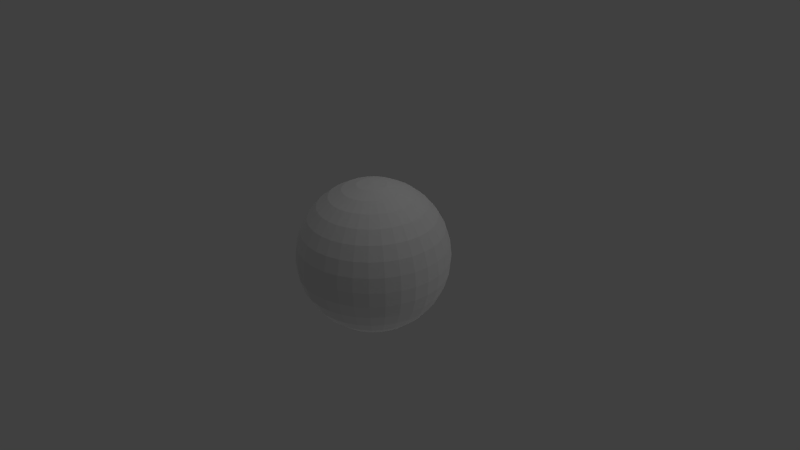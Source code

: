 # Source: earth.obj.blend  (saved by Blender 2.62.0; exported with 4.5.12 LTS)
import bpy
from mathutils import Matrix  # noqa: F401  (used for matrix-valued properties, if any)

bpy.ops.wm.read_factory_settings(use_empty=True)
scene = bpy.context.scene
scene.name = 'Scene'

# ---- collections
col_collection_1 = bpy.data.collections.new('Collection 1'); scene.collection.children.link(col_collection_1)

# ---- materials (node trees are filled in below, after node groups)
mat_earth = bpy.data.materials.new('earth')
mat_earth.alpha_threshold = 0.0
mat_earth.use_transparent_shadow = False
mat_earth.roughness = 0.5
mat_earth.line_color = (0.0, 0.0, 0.0, 1.0)

# ---- material node trees

# ---- world
world_world = bpy.data.worlds.new('World'); scene.world = world_world
world_world.color = (0.05088, 0.05088, 0.05088)
world_world.use_sun_shadow = False
world_world.sun_shadow_jitter_overblur = 0.0
world_world.cycles.sampling_method = 'MANUAL'
world_world.cycles.sample_map_resolution = 256

# ---- cameras
cam_camera = bpy.data.cameras.new('Camera')
cam_camera.clip_end = 100.0
cam_camera.lens = 35.0
cam_camera.sensor_width = 32.0
cam_camera.sensor_height = 18.0
cam_camera.ortho_scale = 7.314
cam_camera.dof.focus_distance = 0.0
cam_camera.dof.aperture_fstop = 128.0

# ---- lights
light_lamp_005 = bpy.data.lights.new('Lamp.005', 'POINT')
light_lamp_005.transmission_factor = 0.0
light_lamp_005.cutoff_distance = 30.0
light_lamp_005.energy = 100.0
light_lamp_005.shadow_buffer_clip_start = 1.001
light_lamp_005.shadow_soft_size = 1.0
light_lamp_005.shadow_maximum_resolution = 0.006
light_lamp_005.use_absolute_resolution = True
light_lamp_005.cycles.use_multiple_importance_sampling = False
light_lamp_004 = bpy.data.lights.new('Lamp.004', 'POINT')
light_lamp_004.transmission_factor = 0.0
light_lamp_004.cutoff_distance = 30.0
light_lamp_004.energy = 100.0
light_lamp_004.shadow_buffer_clip_start = 1.001
light_lamp_004.shadow_soft_size = 1.0
light_lamp_004.shadow_maximum_resolution = 0.006
light_lamp_004.use_absolute_resolution = True
light_lamp_004.cycles.use_multiple_importance_sampling = False
light_lamp_003 = bpy.data.lights.new('Lamp.003', 'POINT')
light_lamp_003.transmission_factor = 0.0
light_lamp_003.cutoff_distance = 30.0
light_lamp_003.energy = 100.0
light_lamp_003.shadow_buffer_clip_start = 1.001
light_lamp_003.shadow_soft_size = 1.0
light_lamp_003.shadow_maximum_resolution = 0.006
light_lamp_003.use_absolute_resolution = True
light_lamp_003.cycles.use_multiple_importance_sampling = False
light_lamp_002 = bpy.data.lights.new('Lamp.002', 'POINT')
light_lamp_002.transmission_factor = 0.0
light_lamp_002.cutoff_distance = 30.0
light_lamp_002.energy = 100.0
light_lamp_002.shadow_buffer_clip_start = 1.001
light_lamp_002.shadow_soft_size = 1.0
light_lamp_002.shadow_maximum_resolution = 0.006
light_lamp_002.use_absolute_resolution = True
light_lamp_002.cycles.use_multiple_importance_sampling = False
light_lamp_001 = bpy.data.lights.new('Lamp.001', 'POINT')
light_lamp_001.transmission_factor = 0.0
light_lamp_001.cutoff_distance = 30.0
light_lamp_001.energy = 100.0
light_lamp_001.shadow_buffer_clip_start = 1.001
light_lamp_001.shadow_soft_size = 1.0
light_lamp_001.shadow_maximum_resolution = 0.006
light_lamp_001.use_absolute_resolution = True
light_lamp_001.cycles.use_multiple_importance_sampling = False
light_lamp = bpy.data.lights.new('Lamp', 'POINT')
light_lamp.transmission_factor = 0.0
light_lamp.cutoff_distance = 30.0
light_lamp.energy = 100.0
light_lamp.shadow_buffer_clip_start = 1.001
light_lamp.shadow_soft_size = 1.0
light_lamp.shadow_maximum_resolution = 0.006
light_lamp.use_absolute_resolution = True
light_lamp.cycles.use_multiple_importance_sampling = False

# ---- meshes
me_sphere = bpy.data.meshes.new('Sphere')
me_sphere.from_pydata([(0.1913, 0.03806, -0.9808), (0.3753, 0.07466, -0.9239), (0.5449, 0.1084, -0.8315), (0.6935, 0.1379, -0.7071), (0.8155, 0.1622, -0.5556), (0.9061, 0.1802, -0.3827), (0.9619, 0.1913, -0.1951), (0.9808, 0.1951, 5.96e-08), (0.9619, 0.1913, 0.1951), (0.9061, 0.1802, 0.3827), (0.8155, 0.1622, 0.5556), (0.6935, 0.1379, 0.7071), (0.5449, 0.1084, 0.8315), (0.3753, 0.07466, 0.9239), (0.1913, 0.03806, 0.9808), (0.1802, 0.07466, 0.9808), (0.3536, 0.1464, 0.9239), (0.5133, 0.2126, 0.8315), (0.6533, 0.2706, 0.7071), (0.7682, 0.3182, 0.5556), (0.8536, 0.3536, 0.3827), (0.9061, 0.3753, 0.1951), (0.9239, 0.3827, 5.96e-08), (0.9061, 0.3753, -0.1951), (0.8536, 0.3536, -0.3827), (0.7682, 0.3182, -0.5556), (0.6533, 0.2706, -0.7071), (0.5133, 0.2126, -0.8315), (0.3536, 0.1464, -0.9239), (0.1802, 0.07466, -0.9808), (0.1622, 0.1084, -0.9808), (0.3182, 0.2126, -0.9239), (0.4619, 0.3087, -0.8315), (0.5879, 0.3928, -0.7071), (0.6913, 0.4619, -0.5556), (0.7682, 0.5133, -0.3827), (0.8155, 0.5449, -0.1951), (0.8315, 0.5556, 5.96e-08), (0.8155, 0.5449, 0.1951), (0.7682, 0.5133, 0.3827), (0.6913, 0.4619, 0.5556), (0.5879, 0.3928, 0.7071), (0.4619, 0.3087, 0.8315), (0.3182, 0.2126, 0.9239), (0.1622, 0.1084, 0.9808), (0.1379, 0.1379, 0.9808), (0.2706, 0.2706, 0.9239), (0.3928, 0.3928, 0.8315), (0.5, 0.5, 0.7071), (0.5879, 0.5879, 0.5556), (0.6533, 0.6533, 0.3827), (0.6935, 0.6935, 0.1951), (0.7071, 0.7071, 5.96e-08), (0.6935, 0.6935, -0.1951), (0.6533, 0.6533, -0.3827), (0.5879, 0.5879, -0.5556), (0.5, 0.5, -0.7071), (0.3928, 0.3928, -0.8315), (0.2706, 0.2706, -0.9239), (0.1379, 0.1379, -0.9808), (0.1084, 0.1622, -0.9808), (0.2126, 0.3182, -0.9239), (0.3087, 0.4619, -0.8315), (0.3928, 0.5879, -0.7071), (0.4619, 0.6913, -0.5556), (0.5133, 0.7682, -0.3827), (0.5449, 0.8155, -0.1951), (0.5556, 0.8315, 5.96e-08), (0.5449, 0.8155, 0.1951), (0.5133, 0.7682, 0.3827), (0.4619, 0.6913, 0.5556), (0.3928, 0.5879, 0.7071), (0.3087, 0.4619, 0.8315), (0.2126, 0.3182, 0.9239), (0.1084, 0.1622, 0.9808), (0.07466, 0.1802, 0.9808), (0.1464, 0.3536, 0.9239), (0.2126, 0.5133, 0.8315), (0.2706, 0.6533, 0.7071), (0.3182, 0.7682, 0.5556), (0.3536, 0.8536, 0.3827), (0.3753, 0.9061, 0.1951), (0.3827, 0.9239, 5.96e-08), (0.3753, 0.9061, -0.1951), (0.3536, 0.8536, -0.3827), (0.3182, 0.7682, -0.5556), (0.2706, 0.6533, -0.7071), (0.2126, 0.5133, -0.8315), (0.1464, 0.3536, -0.9239), (0.07466, 0.1802, -0.9808), (-1.247e-07, -3.01e-07, -1.0), (0.03806, 0.1913, -0.9808), (0.07466, 0.3753, -0.9239), (0.1084, 0.5449, -0.8315), (0.1379, 0.6935, -0.7071), (0.1622, 0.8155, -0.5556), (0.1802, 0.9061, -0.3827), (0.1913, 0.9619, -0.1951), (0.1951, 0.9808, 5.96e-08), (0.1913, 0.9619, 0.1951), (0.1802, 0.9061, 0.3827), (0.1622, 0.8155, 0.5556), (0.1379, 0.6935, 0.7071), (0.1084, 0.5449, 0.8315), (0.07466, 0.3753, 0.9239), (0.03806, 0.1913, 0.9808), (-2.134e-08, 0.1951, 0.9808), (-2.516e-08, 0.3827, 0.9239), (-3.811e-08, 0.5556, 0.8315), (-5.684e-08, 0.7071, 0.7071), (-5.286e-09, 0.8315, 0.5556), (-8.821e-08, 0.9239, 0.3827), (-9.261e-08, 0.9808, 0.1951), (-2.656e-08, 1.0, 5.96e-08), (-4.578e-08, 0.9808, -0.1951), (-8.522e-08, 0.9239, -0.3827), (-5.286e-09, 0.8315, -0.5556), (-5.684e-08, 0.7071, -0.7071), (-5.571e-08, 0.5556, -0.8315), (-2.532e-08, 0.3827, -0.9239), (-6.963e-09, 0.1951, -0.9808), (-0.03806, 0.1913, -0.9808), (-0.07466, 0.3753, -0.9239), (-0.1084, 0.5449, -0.8315), (-0.1379, 0.6935, -0.7071), (-0.1622, 0.8155, -0.5556), (-0.1802, 0.9061, -0.3827), (-0.1913, 0.9619, -0.1951), (-0.1951, 0.9808, 5.96e-08), (-0.1913, 0.9619, 0.1951), (-0.1802, 0.9061, 0.3827), (-0.1622, 0.8155, 0.5556), (-0.1379, 0.6935, 0.7071), (-0.1084, 0.5449, 0.8315), (-0.07466, 0.3753, 0.9239), (-0.03806, 0.1913, 0.9808), (-0.07466, 0.1802, 0.9808), (-0.1464, 0.3536, 0.9239), (-0.2126, 0.5133, 0.8315), (-0.2706, 0.6533, 0.7071), (-0.3182, 0.7682, 0.5556), (-0.3536, 0.8536, 0.3827), (-0.3753, 0.9061, 0.1951), (-0.3827, 0.9239, 5.96e-08), (-0.3753, 0.9061, -0.1951), (-0.3536, 0.8536, -0.3827), (-0.3182, 0.7682, -0.5556), (-0.2706, 0.6533, -0.7071), (-0.2126, 0.5133, -0.8315), (-0.1464, 0.3536, -0.9239), (-0.07466, 0.1802, -0.9808), (-0.1084, 0.1622, -0.9808), (-0.2126, 0.3182, -0.9239), (-0.3087, 0.4619, -0.8315), (-0.3928, 0.5879, -0.7071), (-0.4619, 0.6913, -0.5556), (-0.5133, 0.7682, -0.3827), (-0.5449, 0.8155, -0.1951), (-0.5556, 0.8315, 5.96e-08), (-0.5449, 0.8155, 0.1951), (-0.5133, 0.7682, 0.3827), (-0.4619, 0.6913, 0.5556), (-0.3928, 0.5879, 0.7071), (-0.3087, 0.4619, 0.8315), (-0.2126, 0.3182, 0.9239), (-0.1084, 0.1622, 0.9808), (-0.1379, 0.1379, 0.9808), (-0.2706, 0.2706, 0.9239), (-0.3928, 0.3928, 0.8315), (-0.5, 0.5, 0.7071), (-0.5879, 0.5879, 0.5556), (-0.6533, 0.6533, 0.3827), (-0.6935, 0.6935, 0.1951), (-0.7071, 0.7071, 5.96e-08), (-0.6935, 0.6935, -0.1951), (-0.6533, 0.6533, -0.3827), (-0.5879, 0.5879, -0.5556), (-0.5, 0.5, -0.7071), (-0.3928, 0.3928, -0.8315), (-0.2706, 0.2706, -0.9239), (-0.1379, 0.1379, -0.9808), (-0.1622, 0.1084, -0.9808), (-0.3182, 0.2126, -0.9239), (-0.4619, 0.3087, -0.8315), (-0.5879, 0.3928, -0.7071), (-0.6913, 0.4619, -0.5556), (-0.7682, 0.5133, -0.3827), (-0.8155, 0.5449, -0.1951), (-0.8315, 0.5556, 5.96e-08), (-0.8155, 0.5449, 0.1951), (-0.7682, 0.5133, 0.3827), (-0.6913, 0.4619, 0.5556), (-0.5879, 0.3928, 0.7071), (-0.4619, 0.3087, 0.8315), (-0.3182, 0.2126, 0.9239), (-0.1622, 0.1084, 0.9808), (-0.1802, 0.07466, 0.9808), (-0.3536, 0.1464, 0.9239), (-0.5133, 0.2126, 0.8315), (-0.6533, 0.2706, 0.7071), (-0.7682, 0.3182, 0.5556), (-0.8536, 0.3536, 0.3827), (-0.9061, 0.3753, 0.1951), (-0.9239, 0.3827, 5.96e-08), (-0.9061, 0.3753, -0.1951), (-0.8536, 0.3536, -0.3827), (-0.7682, 0.3182, -0.5556), (-0.6533, 0.2706, -0.7071), (-0.5133, 0.2126, -0.8315), (-0.3536, 0.1464, -0.9239), (-0.1802, 0.07466, -0.9808), (-0.1913, 0.03806, -0.9808), (-0.3753, 0.07466, -0.9239), (-0.5449, 0.1084, -0.8315), (-0.6935, 0.1379, -0.7071), (-0.8155, 0.1622, -0.5556), (-0.9061, 0.1802, -0.3827), (-0.9619, 0.1913, -0.1951), (-0.9808, 0.1951, 5.96e-08), (-0.9619, 0.1913, 0.1951), (-0.9061, 0.1802, 0.3827), (-0.8155, 0.1622, 0.5556), (-0.6935, 0.1379, 0.7071), (-0.5449, 0.1084, 0.8315), (-0.3753, 0.07466, 0.9239), (-0.1913, 0.03806, 0.9808), (-0.1951, -2.283e-08, 0.9808), (-0.3827, -4.426e-08, 0.9239), (-0.5556, -8.361e-08, 0.8315), (-0.7071, -5.118e-08, 0.7071), (-0.8315, -8.732e-08, 0.5556), (-0.9239, -1.44e-07, 0.3827), (-0.9808, -1.6e-07, 0.1951), (-1.0, -9.398e-08, 5.96e-08), (-0.9808, -4.311e-08, -0.1951), (-0.9239, -1.118e-07, -0.3827), (-0.8315, -8.732e-08, -0.5556), (-0.7071, -5.118e-08, -0.7071), (-0.5556, -4.275e-08, -0.8315), (-0.3827, -1.519e-08, -0.9239), (-0.1951, -1.942e-08, -0.9808), (-0.1913, -0.03806, -0.9808), (-0.3753, -0.07466, -0.9239), (-0.5449, -0.1084, -0.8315), (-0.6935, -0.1379, -0.7071), (-0.8155, -0.1622, -0.5556), (-0.9061, -0.1802, -0.3827), (-0.9619, -0.1913, -0.1951), (-0.9808, -0.1951, 5.96e-08), (-0.9619, -0.1913, 0.1951), (-0.9061, -0.1802, 0.3827), (-0.8155, -0.1622, 0.5556), (-0.6935, -0.1379, 0.7071), (-0.5449, -0.1084, 0.8315), (-0.3753, -0.07466, 0.9239), (-0.1913, -0.03806, 0.9808), (-0.1802, -0.07466, 0.9808), (-0.3536, -0.1464, 0.9239), (-0.5133, -0.2126, 0.8315), (-0.6533, -0.2706, 0.7071), (-0.7682, -0.3182, 0.5556), (-0.8536, -0.3536, 0.3827), (-0.9061, -0.3753, 0.1951), (-0.9239, -0.3827, 5.96e-08), (-0.9061, -0.3753, -0.1951), (-0.8536, -0.3536, -0.3827), (-0.7682, -0.3182, -0.5556), (-0.6533, -0.2706, -0.7071), (-0.5133, -0.2126, -0.8315), (-0.3536, -0.1464, -0.9239), (-0.1802, -0.07466, -0.9808), (-0.1622, -0.1084, -0.9808), (-0.3182, -0.2126, -0.9239), (-0.4619, -0.3087, -0.8315), (-0.5879, -0.3928, -0.7071), (-0.6913, -0.4619, -0.5556), (-0.7682, -0.5133, -0.3827), (-0.8155, -0.5449, -0.1951), (-0.8315, -0.5556, 5.96e-08), (-0.8155, -0.5449, 0.1951), (-0.7682, -0.5133, 0.3827), (-0.6913, -0.4619, 0.5556), (-0.5879, -0.3928, 0.7071), (-0.4619, -0.3087, 0.8315), (-0.3182, -0.2126, 0.9239), (-0.1622, -0.1084, 0.9808), (-0.1379, -0.1379, 0.9808), (-0.2706, -0.2706, 0.9239), (-0.3928, -0.3928, 0.8315), (-0.5, -0.5, 0.7071), (-0.5879, -0.5879, 0.5556), (-0.6533, -0.6533, 0.3827), (-0.6935, -0.6935, 0.1951), (-0.7071, -0.7071, 5.96e-08), (-0.6935, -0.6935, -0.1951), (-0.6533, -0.6533, -0.3827), (-0.5879, -0.5879, -0.5556), (-0.5, -0.5, -0.7071), (-0.3928, -0.3928, -0.8315), (-0.2706, -0.2706, -0.9239), (-0.1379, -0.1379, -0.9808), (-0.1084, -0.1622, -0.9808), (-0.2126, -0.3182, -0.9239), (-0.3087, -0.4619, -0.8315), (-0.3928, -0.5879, -0.7071), (-0.4619, -0.6913, -0.5556), (-0.5133, -0.7682, -0.3827), (-0.5449, -0.8155, -0.1951), (-0.5556, -0.8315, 5.96e-08), (-0.5449, -0.8155, 0.1951), (-0.5133, -0.7682, 0.3827), (-0.4619, -0.6913, 0.5556), (-0.3928, -0.5879, 0.7071), (-0.3087, -0.4619, 0.8315), (-0.2126, -0.3182, 0.9239), (-0.1084, -0.1622, 0.9808), (-0.07466, -0.1802, 0.9808), (-0.1464, -0.3536, 0.9239), (-0.2126, -0.5133, 0.8315), (-0.2706, -0.6533, 0.7071), (-0.3182, -0.7682, 0.5556), (-0.3536, -0.8536, 0.3827), (-0.3753, -0.9061, 0.1951), (-0.3827, -0.9239, 5.96e-08), (-0.3753, -0.9061, -0.1951), (-0.3536, -0.8536, -0.3827), (-0.3182, -0.7682, -0.5556), (-0.2706, -0.6533, -0.7071), (-0.2126, -0.5133, -0.8315), (-0.1464, -0.3536, -0.9239), (-0.07466, -0.1802, -0.9808), (-0.03806, -0.1913, -0.9808), (-0.07466, -0.3753, -0.9239), (-0.1084, -0.5449, -0.8315), (-0.1379, -0.6935, -0.7071), (-0.1622, -0.8155, -0.5556), (-0.1802, -0.9061, -0.3827), (-0.1913, -0.9619, -0.1951), (-0.1951, -0.9808, 5.96e-08), (-0.1913, -0.9619, 0.1951), (-0.1802, -0.9061, 0.3827), (-0.1622, -0.8155, 0.5556), (-0.1379, -0.6935, 0.7071), (-0.1084, -0.5449, 0.8315), (-0.07466, -0.3753, 0.9239), (-0.03806, -0.1913, 0.9808), (3.603e-08, -0.1951, 0.9808), (5.455e-08, -0.3827, 0.9239), (8.958e-08, -0.5556, 0.8315), (7.476e-08, -0.7071, 0.7071), (1.139e-07, -0.8315, 0.5556), (2.054e-07, -0.9239, 0.3827), (2.421e-07, -0.9808, 0.1951), (1.498e-07, -1.0, 5.96e-08), (1.019e-07, -0.9808, -0.1951), (2.054e-07, -0.9239, -0.3827), (1.139e-07, -0.8315, -0.5556), (7.476e-08, -0.7071, -0.7071), (8.526e-08, -0.5556, -0.8315), (4.159e-08, -0.3827, -0.9239), (2.091e-08, -0.1951, -0.9808), (0.03806, -0.1913, -0.9808), (0.07466, -0.3753, -0.9239), (0.1084, -0.5449, -0.8315), (0.1379, -0.6935, -0.7071), (0.1622, -0.8155, -0.5556), (0.1802, -0.9061, -0.3827), (0.1913, -0.9619, -0.1951), (0.1951, -0.9808, 5.96e-08), (0.1913, -0.9619, 0.1951), (0.1802, -0.9061, 0.3827), (0.1622, -0.8155, 0.5556), (0.1379, -0.6935, 0.7071), (0.1084, -0.5449, 0.8315), (0.07466, -0.3753, 0.9239), (0.03806, -0.1913, 0.9808), (0.07466, -0.1802, 0.9808), (0.1464, -0.3536, 0.9239), (0.2126, -0.5133, 0.8315), (0.2706, -0.6533, 0.7071), (0.3182, -0.7682, 0.5556), (0.3536, -0.8536, 0.3827), (0.3753, -0.9061, 0.1951), (0.3827, -0.9239, 5.96e-08), (0.3753, -0.9061, -0.1951), (0.3536, -0.8536, -0.3827), (0.3182, -0.7682, -0.5556), (0.2706, -0.6533, -0.7071), (0.2126, -0.5133, -0.8315), (0.1464, -0.3536, -0.9239), (0.07466, -0.1802, -0.9808), (0.1084, -0.1622, -0.9808), (0.2126, -0.3182, -0.9239), (0.3087, -0.4619, -0.8315), (0.3928, -0.5879, -0.7071), (0.4619, -0.6913, -0.5556), (0.5133, -0.7682, -0.3827), (0.5449, -0.8155, -0.1951), (0.5556, -0.8315, 5.96e-08), (0.5449, -0.8155, 0.1951), (0.5133, -0.7682, 0.3827), (0.4619, -0.6913, 0.5556), (0.3928, -0.5879, 0.7071), (0.3087, -0.4619, 0.8315), (0.2126, -0.3182, 0.9239), (0.1084, -0.1622, 0.9808), (0.1379, -0.1379, 0.9808), (0.2706, -0.2706, 0.9239), (0.3928, -0.3928, 0.8315), (0.5, -0.5, 0.7071), (0.5879, -0.5879, 0.5556), (0.6533, -0.6533, 0.3827), (0.6935, -0.6935, 0.1951), (0.7071, -0.7071, 5.96e-08), (0.6935, -0.6935, -0.1951), (0.6533, -0.6533, -0.3827), (0.5879, -0.5879, -0.5556), (0.5, -0.5, -0.7071), (0.3928, -0.3928, -0.8315), (0.2706, -0.2706, -0.9239), (0.1379, -0.1379, -0.9808), (0.1622, -0.1084, -0.9808), (0.3182, -0.2126, -0.9239), (0.4619, -0.3087, -0.8315), (0.5879, -0.3928, -0.7071), (0.6913, -0.4619, -0.5556), (0.7682, -0.5133, -0.3827), (0.8155, -0.5449, -0.1951), (0.8315, -0.5556, 5.96e-08), (0.8155, -0.5449, 0.1951), (0.7682, -0.5133, 0.3827), (0.6913, -0.4619, 0.5556), (0.5879, -0.3928, 0.7071), (0.4619, -0.3087, 0.8315), (0.3182, -0.2126, 0.9239), (0.1622, -0.1084, 0.9808), (0.1802, -0.07466, 0.9808), (0.3536, -0.1464, 0.9239), (0.5133, -0.2126, 0.8315), (0.6533, -0.2706, 0.7071), (0.7682, -0.3182, 0.5556), (0.8536, -0.3536, 0.3827), (0.9061, -0.3753, 0.1951), (0.9239, -0.3827, 5.96e-08), (0.9061, -0.3753, -0.1951), (0.8536, -0.3536, -0.3827), (0.7682, -0.3182, -0.5556), (0.6533, -0.2706, -0.7071), (0.5133, -0.2126, -0.8315), (0.3536, -0.1464, -0.9239), (0.1802, -0.07466, -0.9808), (0.1913, -0.03806, -0.9808), (0.3753, -0.07466, -0.9239), (0.5449, -0.1084, -0.8315), (0.6935, -0.1379, -0.7071), (0.8155, -0.1622, -0.5556), (0.9061, -0.1802, -0.3827), (0.9619, -0.1913, -0.1951), (0.9808, -0.1951, 5.96e-08), (0.9619, -0.1913, 0.1951), (0.9061, -0.1802, 0.3827), (0.8155, -0.1622, 0.5556), (0.6935, -0.1379, 0.7071), (0.5449, -0.1084, 0.8315), (0.3753, -0.07466, 0.9239), (0.1913, -0.03806, 0.9808), (0.0, 0.0, 1.0), (0.1951, 4.849e-08, 0.9808), (0.3827, 4.442e-08, 0.9239), (0.5556, 1.175e-07, 0.8315), (0.7071, 1.1e-07, 0.7071), (0.8315, 1.667e-07, 0.5556), (0.9239, 2.496e-07, 0.3827), (0.9808, 3.533e-07, 0.1951), (1.0, 2.318e-07, 5.96e-08), (0.9808, 1.723e-07, -0.1951), (0.9239, 2.496e-07, -0.3827), (0.8315, 1.667e-07, -0.5556), (0.7071, 1.1e-07, -0.7071), (0.5556, 1.132e-07, -0.8315), (0.3827, 6.948e-08, -0.9239), (0.1951, 4.067e-08, -0.9808)], [], [(90, 0, 481), (0, 1, 480, 481), (479, 480, 1, 2), (478, 479, 2, 3), (477, 478, 3, 4), (476, 477, 4, 5), (475, 476, 5, 6), (474, 475, 6, 7), (473, 474, 7, 8), (472, 473, 8, 9), (471, 472, 9, 10), (470, 471, 10, 11), (469, 470, 11, 12), (468, 469, 12, 13), (467, 468, 13, 14), (466, 467, 14), (466, 14, 15), (14, 13, 16, 15), (13, 12, 17, 16), (12, 11, 18, 17), (11, 10, 19, 18), (10, 9, 20, 19), (9, 8, 21, 20), (8, 7, 22, 21), (7, 6, 23, 22), (6, 5, 24, 23), (5, 4, 25, 24), (4, 3, 26, 25), (3, 2, 27, 26), (2, 1, 28, 27), (1, 0, 29, 28), (0, 90, 29), (29, 90, 30), (28, 29, 30, 31), (27, 28, 31, 32), (26, 27, 32, 33), (25, 26, 33, 34), (24, 25, 34, 35), (23, 24, 35, 36), (22, 23, 36, 37), (21, 22, 37, 38), (20, 21, 38, 39), (19, 20, 39, 40), (18, 19, 40, 41), (17, 18, 41, 42), (16, 17, 42, 43), (15, 16, 43, 44), (466, 15, 44), (466, 44, 45), (44, 43, 46, 45), (43, 42, 47, 46), (42, 41, 48, 47), (41, 40, 49, 48), (40, 39, 50, 49), (39, 38, 51, 50), (38, 37, 52, 51), (37, 36, 53, 52), (36, 35, 54, 53), (35, 34, 55, 54), (34, 33, 56, 55), (33, 32, 57, 56), (32, 31, 58, 57), (31, 30, 59, 58), (30, 90, 59), (59, 90, 60), (58, 59, 60, 61), (57, 58, 61, 62), (56, 57, 62, 63), (55, 56, 63, 64), (54, 55, 64, 65), (53, 54, 65, 66), (52, 53, 66, 67), (51, 52, 67, 68), (50, 51, 68, 69), (49, 50, 69, 70), (48, 49, 70, 71), (47, 48, 71, 72), (46, 47, 72, 73), (45, 46, 73, 74), (466, 45, 74), (466, 74, 75), (74, 73, 76, 75), (73, 72, 77, 76), (72, 71, 78, 77), (71, 70, 79, 78), (70, 69, 80, 79), (69, 68, 81, 80), (68, 67, 82, 81), (67, 66, 83, 82), (66, 65, 84, 83), (65, 64, 85, 84), (64, 63, 86, 85), (63, 62, 87, 86), (62, 61, 88, 87), (61, 60, 89, 88), (60, 90, 89), (89, 90, 91), (88, 89, 91, 92), (87, 88, 92, 93), (86, 87, 93, 94), (85, 86, 94, 95), (84, 85, 95, 96), (83, 84, 96, 97), (82, 83, 97, 98), (81, 82, 98, 99), (80, 81, 99, 100), (79, 80, 100, 101), (78, 79, 101, 102), (77, 78, 102, 103), (76, 77, 103, 104), (75, 76, 104, 105), (466, 75, 105), (466, 105, 106), (105, 104, 107, 106), (104, 103, 108, 107), (103, 102, 109, 108), (102, 101, 110, 109), (101, 100, 111, 110), (100, 99, 112, 111), (99, 98, 113, 112), (98, 97, 114, 113), (97, 96, 115, 114), (96, 95, 116, 115), (95, 94, 117, 116), (94, 93, 118, 117), (93, 92, 119, 118), (92, 91, 120, 119), (91, 90, 120), (120, 90, 121), (119, 120, 121, 122), (118, 119, 122, 123), (117, 118, 123, 124), (116, 117, 124, 125), (115, 116, 125, 126), (114, 115, 126, 127), (113, 114, 127, 128), (112, 113, 128, 129), (111, 112, 129, 130), (110, 111, 130, 131), (109, 110, 131, 132), (108, 109, 132, 133), (107, 108, 133, 134), (106, 107, 134, 135), (466, 106, 135), (466, 135, 136), (135, 134, 137, 136), (134, 133, 138, 137), (133, 132, 139, 138), (132, 131, 140, 139), (131, 130, 141, 140), (130, 129, 142, 141), (129, 128, 143, 142), (128, 127, 144, 143), (127, 126, 145, 144), (126, 125, 146, 145), (125, 124, 147, 146), (124, 123, 148, 147), (123, 122, 149, 148), (122, 121, 150, 149), (121, 90, 150), (150, 90, 151), (149, 150, 151, 152), (148, 149, 152, 153), (147, 148, 153, 154), (146, 147, 154, 155), (145, 146, 155, 156), (144, 145, 156, 157), (143, 144, 157, 158), (142, 143, 158, 159), (141, 142, 159, 160), (140, 141, 160, 161), (139, 140, 161, 162), (138, 139, 162, 163), (137, 138, 163, 164), (136, 137, 164, 165), (466, 136, 165), (466, 165, 166), (165, 164, 167, 166), (164, 163, 168, 167), (163, 162, 169, 168), (162, 161, 170, 169), (161, 160, 171, 170), (160, 159, 172, 171), (159, 158, 173, 172), (158, 157, 174, 173), (157, 156, 175, 174), (156, 155, 176, 175), (155, 154, 177, 176), (154, 153, 178, 177), (153, 152, 179, 178), (152, 151, 180, 179), (151, 90, 180), (180, 90, 181), (179, 180, 181, 182), (178, 179, 182, 183), (177, 178, 183, 184), (176, 177, 184, 185), (175, 176, 185, 186), (174, 175, 186, 187), (173, 174, 187, 188), (172, 173, 188, 189), (171, 172, 189, 190), (170, 171, 190, 191), (169, 170, 191, 192), (168, 169, 192, 193), (167, 168, 193, 194), (166, 167, 194, 195), (466, 166, 195), (466, 195, 196), (195, 194, 197, 196), (194, 193, 198, 197), (193, 192, 199, 198), (192, 191, 200, 199), (191, 190, 201, 200), (190, 189, 202, 201), (189, 188, 203, 202), (188, 187, 204, 203), (187, 186, 205, 204), (186, 185, 206, 205), (185, 184, 207, 206), (184, 183, 208, 207), (183, 182, 209, 208), (182, 181, 210, 209), (181, 90, 210), (210, 90, 211), (209, 210, 211, 212), (208, 209, 212, 213), (207, 208, 213, 214), (206, 207, 214, 215), (205, 206, 215, 216), (204, 205, 216, 217), (203, 204, 217, 218), (202, 203, 218, 219), (201, 202, 219, 220), (200, 201, 220, 221), (199, 200, 221, 222), (198, 199, 222, 223), (197, 198, 223, 224), (196, 197, 224, 225), (466, 196, 225), (466, 225, 226), (225, 224, 227, 226), (224, 223, 228, 227), (223, 222, 229, 228), (222, 221, 230, 229), (221, 220, 231, 230), (220, 219, 232, 231), (219, 218, 233, 232), (218, 217, 234, 233), (217, 216, 235, 234), (216, 215, 236, 235), (215, 214, 237, 236), (214, 213, 238, 237), (213, 212, 239, 238), (212, 211, 240, 239), (211, 90, 240), (240, 90, 241), (239, 240, 241, 242), (238, 239, 242, 243), (237, 238, 243, 244), (236, 237, 244, 245), (235, 236, 245, 246), (234, 235, 246, 247), (233, 234, 247, 248), (232, 233, 248, 249), (231, 232, 249, 250), (230, 231, 250, 251), (229, 230, 251, 252), (228, 229, 252, 253), (227, 228, 253, 254), (226, 227, 254, 255), (466, 226, 255), (466, 255, 256), (255, 254, 257, 256), (254, 253, 258, 257), (253, 252, 259, 258), (252, 251, 260, 259), (251, 250, 261, 260), (250, 249, 262, 261), (249, 248, 263, 262), (248, 247, 264, 263), (247, 246, 265, 264), (246, 245, 266, 265), (245, 244, 267, 266), (244, 243, 268, 267), (243, 242, 269, 268), (242, 241, 270, 269), (241, 90, 270), (270, 90, 271), (269, 270, 271, 272), (268, 269, 272, 273), (267, 268, 273, 274), (266, 267, 274, 275), (265, 266, 275, 276), (264, 265, 276, 277), (263, 264, 277, 278), (262, 263, 278, 279), (261, 262, 279, 280), (260, 261, 280, 281), (259, 260, 281, 282), (258, 259, 282, 283), (257, 258, 283, 284), (256, 257, 284, 285), (466, 256, 285), (466, 285, 286), (285, 284, 287, 286), (284, 283, 288, 287), (283, 282, 289, 288), (282, 281, 290, 289), (281, 280, 291, 290), (280, 279, 292, 291), (279, 278, 293, 292), (278, 277, 294, 293), (277, 276, 295, 294), (276, 275, 296, 295), (275, 274, 297, 296), (274, 273, 298, 297), (273, 272, 299, 298), (272, 271, 300, 299), (271, 90, 300), (300, 90, 301), (299, 300, 301, 302), (298, 299, 302, 303), (297, 298, 303, 304), (296, 297, 304, 305), (295, 296, 305, 306), (294, 295, 306, 307), (293, 294, 307, 308), (292, 293, 308, 309), (291, 292, 309, 310), (290, 291, 310, 311), (289, 290, 311, 312), (288, 289, 312, 313), (287, 288, 313, 314), (286, 287, 314, 315), (466, 286, 315), (466, 315, 316), (315, 314, 317, 316), (314, 313, 318, 317), (313, 312, 319, 318), (312, 311, 320, 319), (311, 310, 321, 320), (310, 309, 322, 321), (309, 308, 323, 322), (308, 307, 324, 323), (307, 306, 325, 324), (306, 305, 326, 325), (305, 304, 327, 326), (304, 303, 328, 327), (303, 302, 329, 328), (302, 301, 330, 329), (301, 90, 330), (330, 90, 331), (329, 330, 331, 332), (328, 329, 332, 333), (327, 328, 333, 334), (326, 327, 334, 335), (325, 326, 335, 336), (324, 325, 336, 337), (323, 324, 337, 338), (322, 323, 338, 339), (321, 322, 339, 340), (320, 321, 340, 341), (319, 320, 341, 342), (318, 319, 342, 343), (317, 318, 343, 344), (316, 317, 344, 345), (466, 316, 345), (466, 345, 346), (345, 344, 347, 346), (344, 343, 348, 347), (343, 342, 349, 348), (342, 341, 350, 349), (341, 340, 351, 350), (340, 339, 352, 351), (339, 338, 353, 352), (338, 337, 354, 353), (337, 336, 355, 354), (336, 335, 356, 355), (335, 334, 357, 356), (334, 333, 358, 357), (333, 332, 359, 358), (332, 331, 360, 359), (331, 90, 360), (360, 90, 361), (359, 360, 361, 362), (358, 359, 362, 363), (357, 358, 363, 364), (356, 357, 364, 365), (355, 356, 365, 366), (354, 355, 366, 367), (353, 354, 367, 368), (352, 353, 368, 369), (351, 352, 369, 370), (350, 351, 370, 371), (349, 350, 371, 372), (348, 349, 372, 373), (347, 348, 373, 374), (346, 347, 374, 375), (466, 346, 375), (466, 375, 376), (375, 374, 377, 376), (374, 373, 378, 377), (373, 372, 379, 378), (372, 371, 380, 379), (371, 370, 381, 380), (370, 369, 382, 381), (369, 368, 383, 382), (368, 367, 384, 383), (367, 366, 385, 384), (366, 365, 386, 385), (365, 364, 387, 386), (364, 363, 388, 387), (363, 362, 389, 388), (362, 361, 390, 389), (361, 90, 390), (390, 90, 391), (389, 390, 391, 392), (388, 389, 392, 393), (387, 388, 393, 394), (386, 387, 394, 395), (385, 386, 395, 396), (384, 385, 396, 397), (383, 384, 397, 398), (382, 383, 398, 399), (381, 382, 399, 400), (380, 381, 400, 401), (379, 380, 401, 402), (378, 379, 402, 403), (377, 378, 403, 404), (376, 377, 404, 405), (466, 376, 405), (466, 405, 406), (405, 404, 407, 406), (404, 403, 408, 407), (403, 402, 409, 408), (402, 401, 410, 409), (401, 400, 411, 410), (400, 399, 412, 411), (399, 398, 413, 412), (398, 397, 414, 413), (397, 396, 415, 414), (396, 395, 416, 415), (395, 394, 417, 416), (394, 393, 418, 417), (393, 392, 419, 418), (392, 391, 420, 419), (391, 90, 420), (420, 90, 421), (419, 420, 421, 422), (418, 419, 422, 423), (417, 418, 423, 424), (416, 417, 424, 425), (415, 416, 425, 426), (414, 415, 426, 427), (413, 414, 427, 428), (412, 413, 428, 429), (411, 412, 429, 430), (410, 411, 430, 431), (409, 410, 431, 432), (408, 409, 432, 433), (407, 408, 433, 434), (406, 407, 434, 435), (466, 406, 435), (466, 435, 436), (435, 434, 437, 436), (434, 433, 438, 437), (433, 432, 439, 438), (432, 431, 440, 439), (431, 430, 441, 440), (430, 429, 442, 441), (429, 428, 443, 442), (428, 427, 444, 443), (427, 426, 445, 444), (426, 425, 446, 445), (425, 424, 447, 446), (424, 423, 448, 447), (423, 422, 449, 448), (422, 421, 450, 449), (421, 90, 450), (450, 90, 451), (449, 450, 451, 452), (448, 449, 452, 453), (447, 448, 453, 454), (446, 447, 454, 455), (445, 446, 455, 456), (444, 445, 456, 457), (443, 444, 457, 458), (442, 443, 458, 459), (441, 442, 459, 460), (440, 441, 460, 461), (439, 440, 461, 462), (438, 439, 462, 463), (437, 438, 463, 464), (436, 437, 464, 465), (466, 436, 465), (466, 465, 467), (465, 464, 468, 467), (464, 463, 469, 468), (463, 462, 470, 469), (462, 461, 471, 470), (461, 460, 472, 471), (460, 459, 473, 472), (459, 458, 474, 473), (458, 457, 475, 474), (457, 456, 476, 475), (456, 455, 477, 476), (455, 454, 478, 477), (454, 453, 479, 478), (453, 452, 480, 479), (452, 451, 481, 480), (451, 90, 481)])
_uv = me_sphere.uv_layers.new(name='UVMap')
_uv.uv.foreach_set('vector', [0.421, 0.0, 0.7812, 0.0625, 0.75, 0.0625, 0.7812, 0.0625, 0.7812, 0.125, 0.75, 0.125, 0.75, 0.0625, 0.75, 0.1875, 0.75, 0.125, 0.7812, 0.125, 0.7812, 0.1875, 0.75, 0.25, 0.75, 0.1875, 0.7812, 0.1875, 0.7812, 0.25, 0.75, 0.3125, 0.75, 0.25, 0.7812, 0.25, 0.7812, 0.3125, 0.75, 0.375, 0.75, 0.3125, 0.7812, 0.3125, 0.7812, 0.375, 0.75, 0.4375, 0.75, 0.375, 0.7812, 0.375, 0.7812, 0.4375, 0.75, 0.5, 0.75, 0.4375, 0.7812, 0.4375, 0.7812, 0.5, 0.75, 0.5625, 0.75, 0.5, 0.7812, 0.5, 0.7812, 0.5625, 0.75, 0.625, 0.75, 0.5625, 0.7812, 0.5625, 0.7812, 0.625, 0.75, 0.6875, 0.75, 0.625, 0.7812, 0.625, 0.7812, 0.6875, 0.75, 0.75, 0.75, 0.6875, 0.7812, 0.6875, 0.7812, 0.75, 0.75, 0.8125, 0.75, 0.75, 0.7812, 0.75, 0.7812, 0.8125, 0.75, 0.875, 0.75, 0.8125, 0.7812, 0.8125, 0.7813, 0.875, 0.75, 0.9375, 0.75, 0.875, 0.7813, 0.875, 0.7813, 0.9375, 0.8779, 1.0, 0.75, 0.9375, 0.7813, 0.9375, 0.8779, 1.0, 0.7813, 0.9375, 0.8125, 0.9375, 0.7813, 0.9375, 0.7813, 0.875, 0.8125, 0.875, 0.8125, 0.9375, 0.7813, 0.875, 0.7812, 0.8125, 0.8125, 0.8125, 0.8125, 0.875, 0.7812, 0.8125, 0.7812, 0.75, 0.8125, 0.75, 0.8125, 0.8125, 0.7812, 0.75, 0.7812, 0.6875, 0.8125, 0.6875, 0.8125, 0.75, 0.7812, 0.6875, 0.7812, 0.625, 0.8125, 0.625, 0.8125, 0.6875, 0.7812, 0.625, 0.7812, 0.5625, 0.8125, 0.5625, 0.8125, 0.625, 0.7812, 0.5625, 0.7812, 0.5, 0.8125, 0.5, 0.8125, 0.5625, 0.7812, 0.5, 0.7812, 0.4375, 0.8125, 0.4375, 0.8125, 0.5, 0.7812, 0.4375, 0.7812, 0.375, 0.8125, 0.375, 0.8125, 0.4375, 0.7812, 0.375, 0.7812, 0.3125, 0.8125, 0.3125, 0.8125, 0.375, 0.7812, 0.3125, 0.7812, 0.25, 0.8125, 0.25, 0.8125, 0.3125, 0.7812, 0.25, 0.7812, 0.1875, 0.8125, 0.1875, 0.8125, 0.25, 0.7812, 0.1875, 0.7812, 0.125, 0.8125, 0.125, 0.8125, 0.1875, 0.7812, 0.125, 0.7812, 0.0625, 0.8125, 0.0625, 0.8125, 0.125, 0.7812, 0.0625, 0.421, 0.0, 0.8125, 0.0625, 0.8125, 0.0625, 0.421, 0.0, 0.8438, 0.0625, 0.8125, 0.125, 0.8125, 0.0625, 0.8438, 0.0625, 0.8438, 0.125, 0.8125, 0.1875, 0.8125, 0.125, 0.8438, 0.125, 0.8438, 0.1875, 0.8125, 0.25, 0.8125, 0.1875, 0.8438, 0.1875, 0.8438, 0.25, 0.8125, 0.3125, 0.8125, 0.25, 0.8438, 0.25, 0.8438, 0.3125, 0.8125, 0.375, 0.8125, 0.3125, 0.8438, 0.3125, 0.8438, 0.375, 0.8125, 0.4375, 0.8125, 0.375, 0.8438, 0.375, 0.8438, 0.4375, 0.8125, 0.5, 0.8125, 0.4375, 0.8438, 0.4375, 0.8438, 0.5, 0.8125, 0.5625, 0.8125, 0.5, 0.8438, 0.5, 0.8438, 0.5625, 0.8125, 0.625, 0.8125, 0.5625, 0.8438, 0.5625, 0.8438, 0.625, 0.8125, 0.6875, 0.8125, 0.625, 0.8438, 0.625, 0.8438, 0.6875, 0.8125, 0.75, 0.8125, 0.6875, 0.8438, 0.6875, 0.8438, 0.75, 0.8125, 0.8125, 0.8125, 0.75, 0.8438, 0.75, 0.8438, 0.8125, 0.8125, 0.875, 0.8125, 0.8125, 0.8438, 0.8125, 0.8438, 0.875, 0.8125, 0.9375, 0.8125, 0.875, 0.8438, 0.875, 0.8438, 0.9375, 0.8779, 1.0, 0.8125, 0.9375, 0.8438, 0.9375, 0.8779, 1.0, 0.8438, 0.9375, 0.875, 0.9375, 0.8438, 0.9375, 0.8438, 0.875, 0.875, 0.875, 0.875, 0.9375, 0.8438, 0.875, 0.8438, 0.8125, 0.875, 0.8125, 0.875, 0.875, 0.8438, 0.8125, 0.8438, 0.75, 0.875, 0.75, 0.875, 0.8125, 0.8438, 0.75, 0.8438, 0.6875, 0.875, 0.6875, 0.875, 0.75, 0.8438, 0.6875, 0.8438, 0.625, 0.875, 0.625, 0.875, 0.6875, 0.8438, 0.625, 0.8438, 0.5625, 0.875, 0.5625, 0.875, 0.625, 0.8438, 0.5625, 0.8438, 0.5, 0.875, 0.5, 0.875, 0.5625, 0.8438, 0.5, 0.8438, 0.4375, 0.875, 0.4375, 0.875, 0.5, 0.8438, 0.4375, 0.8438, 0.375, 0.875, 0.375, 0.875, 0.4375, 0.8438, 0.375, 0.8438, 0.3125, 0.875, 0.3125, 0.875, 0.375, 0.8438, 0.3125, 0.8438, 0.25, 0.875, 0.25, 0.875, 0.3125, 0.8438, 0.25, 0.8438, 0.1875, 0.875, 0.1875, 0.875, 0.25, 0.8438, 0.1875, 0.8438, 0.125, 0.875, 0.125, 0.875, 0.1875, 0.8438, 0.125, 0.8438, 0.0625, 0.875, 0.0625, 0.875, 0.125, 0.8438, 0.0625, 0.421, 0.0, 0.875, 0.0625, 0.875, 0.0625, 0.421, 0.0, 0.9062, 0.0625, 0.875, 0.125, 0.875, 0.0625, 0.9062, 0.0625, 0.9062, 0.125, 0.875, 0.1875, 0.875, 0.125, 0.9062, 0.125, 0.9062, 0.1875, 0.875, 0.25, 0.875, 0.1875, 0.9062, 0.1875, 0.9062, 0.25, 0.875, 0.3125, 0.875, 0.25, 0.9062, 0.25, 0.9062, 0.3125, 0.875, 0.375, 0.875, 0.3125, 0.9062, 0.3125, 0.9062, 0.375, 0.875, 0.4375, 0.875, 0.375, 0.9062, 0.375, 0.9062, 0.4375, 0.875, 0.5, 0.875, 0.4375, 0.9062, 0.4375, 0.9062, 0.5, 0.875, 0.5625, 0.875, 0.5, 0.9062, 0.5, 0.9062, 0.5625, 0.875, 0.625, 0.875, 0.5625, 0.9062, 0.5625, 0.9062, 0.625, 0.875, 0.6875, 0.875, 0.625, 0.9062, 0.625, 0.9062, 0.6875, 0.875, 0.75, 0.875, 0.6875, 0.9062, 0.6875, 0.9062, 0.75, 0.875, 0.8125, 0.875, 0.75, 0.9062, 0.75, 0.9062, 0.8125, 0.875, 0.875, 0.875, 0.8125, 0.9062, 0.8125, 0.9062, 0.875, 0.875, 0.9375, 0.875, 0.875, 0.9062, 0.875, 0.9062, 0.9375, 0.8779, 1.0, 0.875, 0.9375, 0.9062, 0.9375, 0.8779, 1.0, 0.9062, 0.9375, 0.9375, 0.9375, 0.9062, 0.9375, 0.9062, 0.875, 0.9375, 0.875, 0.9375, 0.9375, 0.9062, 0.875, 0.9062, 0.8125, 0.9375, 0.8125, 0.9375, 0.875, 0.9062, 0.8125, 0.9062, 0.75, 0.9375, 0.75, 0.9375, 0.8125, 0.9062, 0.75, 0.9062, 0.6875, 0.9375, 0.6875, 0.9375, 0.75, 0.9062, 0.6875, 0.9062, 0.625, 0.9375, 0.625, 0.9375, 0.6875, 0.9062, 0.625, 0.9062, 0.5625, 0.9375, 0.5625, 0.9375, 0.625, 0.9062, 0.5625, 0.9062, 0.5, 0.9375, 0.5, 0.9375, 0.5625, 0.9062, 0.5, 0.9062, 0.4375, 0.9375, 0.4375, 0.9375, 0.5, 0.9062, 0.4375, 0.9062, 0.375, 0.9375, 0.375, 0.9375, 0.4375, 0.9062, 0.375, 0.9062, 0.3125, 0.9375, 0.3125, 0.9375, 0.375, 0.9062, 0.3125, 0.9062, 0.25, 0.9375, 0.25, 0.9375, 0.3125, 0.9062, 0.25, 0.9062, 0.1875, 0.9375, 0.1875, 0.9375, 0.25, 0.9062, 0.1875, 0.9062, 0.125, 0.9375, 0.125, 0.9375, 0.1875, 0.9062, 0.125, 0.9062, 0.0625, 0.9375, 0.0625, 0.9375, 0.125, 0.9062, 0.0625, 1.421, 0.0, 0.9375, 0.0625, 0.9375, 0.0625, 1.421, 0.0, 0.9688, 0.0625, 0.9375, 0.125, 0.9375, 0.0625, 0.9688, 0.0625, 0.9688, 0.125, 0.9375, 0.1875, 0.9375, 0.125, 0.9688, 0.125, 0.9688, 0.1875, 0.9375, 0.25, 0.9375, 0.1875, 0.9688, 0.1875, 0.9688, 0.25, 0.9375, 0.3125, 0.9375, 0.25, 0.9688, 0.25, 0.9688, 0.3125, 0.9375, 0.375, 0.9375, 0.3125, 0.9688, 0.3125, 0.9688, 0.375, 0.9375, 0.4375, 0.9375, 0.375, 0.9688, 0.375, 0.9688, 0.4375, 0.9375, 0.5, 0.9375, 0.4375, 0.9688, 0.4375, 0.9688, 0.5, 0.9375, 0.5625, 0.9375, 0.5, 0.9688, 0.5, 0.9688, 0.5625, 0.9375, 0.625, 0.9375, 0.5625, 0.9688, 0.5625, 0.9688, 0.625, 0.9375, 0.6875, 0.9375, 0.625, 0.9688, 0.625, 0.9688, 0.6875, 0.9375, 0.75, 0.9375, 0.6875, 0.9688, 0.6875, 0.9688, 0.75, 0.9375, 0.8125, 0.9375, 0.75, 0.9688, 0.75, 0.9688, 0.8125, 0.9375, 0.875, 0.9375, 0.8125, 0.9688, 0.8125, 0.9688, 0.875, 0.9375, 0.9375, 0.9375, 0.875, 0.9688, 0.875, 0.9687, 0.9375, 0.8779, 1.0, 0.9375, 0.9375, 0.9687, 0.9375, 0.8779, 1.0, 0.9687, 0.9375, 1.0, 0.9375, 0.9687, 0.9375, 0.9688, 0.875, 1.0, 0.875, 1.0, 0.9375, 0.9688, 0.875, 0.9688, 0.8125, 1.0, 0.8125, 1.0, 0.875, 0.9688, 0.8125, 0.9688, 0.75, 1.0, 0.75, 1.0, 0.8125, 0.9688, 0.75, 0.9688, 0.6875, 1.0, 0.6875, 1.0, 0.75, 0.9688, 0.6875, 0.9688, 0.625, 1.0, 0.625, 1.0, 0.6875, 0.9688, 0.625, 0.9688, 0.5625, 1.0, 0.5625, 1.0, 0.625, 0.9688, 0.5625, 0.9688, 0.5, 1.0, 0.5, 1.0, 0.5625, 0.9688, 0.5, 0.9688, 0.4375, 1.0, 0.4375, 1.0, 0.5, 0.9688, 0.4375, 0.9688, 0.375, 1.0, 0.375, 1.0, 0.4375, 0.9688, 0.375, 0.9688, 0.3125, 1.0, 0.3125, 1.0, 0.375, 0.9688, 0.3125, 0.9688, 0.25, 1.0, 0.25, 1.0, 0.3125, 0.9688, 0.25, 0.9688, 0.1875, 1.0, 0.1875, 1.0, 0.25, 0.9688, 0.1875, 0.9688, 0.125, 1.0, 0.125, 1.0, 0.1875, 0.9688, 0.125, 0.9688, 0.0625, 1.0, 0.0625, 1.0, 0.125, 0.9688, 0.0625, 1.421, 0.0, 1.0, 0.0625, 7.589e-08, 0.0625, 0.421, 0.0, 0.03125, 0.0625, 7.589e-08, 0.125, 7.589e-08, 0.0625, 0.03125, 0.0625, 0.03125, 0.125, 3.795e-08, 0.1875, 7.589e-08, 0.125, 0.03125, 0.125, 0.03125, 0.1875, 3.795e-08, 0.25, 3.795e-08, 0.1875, 0.03125, 0.1875, 0.03125, 0.25, 3.795e-08, 0.3125, 3.795e-08, 0.25, 0.03125, 0.25, 0.03125, 0.3125, 3.795e-08, 0.375, 3.795e-08, 0.3125, 0.03125, 0.3125, 0.03125, 0.375, 3.795e-08, 0.4375, 3.795e-08, 0.375, 0.03125, 0.375, 0.03125, 0.4375, 0.0, 0.5, 3.795e-08, 0.4375, 0.03125, 0.4375, 0.03125, 0.5, 3.795e-08, 0.5625, 0.0, 0.5, 0.03125, 0.5, 0.03125, 0.5625, 3.795e-08, 0.625, 3.795e-08, 0.5625, 0.03125, 0.5625, 0.03125, 0.625, 1.0, 0.6875, 1.0, 0.625, 1.031, 0.625, 1.031, 0.6875, 1.0, 0.75, 1.0, 0.6875, 1.031, 0.6875, 1.031, 0.75, 1.0, 0.8125, 1.0, 0.75, 1.031, 0.75, 1.031, 0.8125, 1.0, 0.875, 1.0, 0.8125, 1.031, 0.8125, 1.031, 0.875, 1.0, 0.9375, 1.0, 0.875, 1.031, 0.875, 1.031, 0.9375, 0.8779, 1.0, 1.0, 0.9375, 1.031, 0.9375, 0.8779, 1.0, 1.031, 0.9375, 1.062, 0.9375, 0.03125, 0.9375, 0.03125, 0.875, 0.0625, 0.875, 0.0625, 0.9375, 0.03125, 0.875, 0.03125, 0.8125, 0.0625, 0.8125, 0.0625, 0.875, 0.03125, 0.8125, 0.03125, 0.75, 0.0625, 0.75, 0.0625, 0.8125, 0.03125, 0.75, 0.03125, 0.6875, 0.0625, 0.6875, 0.0625, 0.75, 0.03125, 0.6875, 0.03125, 0.625, 0.0625, 0.625, 0.0625, 0.6875, 0.03125, 0.625, 0.03125, 0.5625, 0.0625, 0.5625, 0.0625, 0.625, 0.03125, 0.5625, 0.03125, 0.5, 0.0625, 0.5, 0.0625, 0.5625, 0.03125, 0.5, 0.03125, 0.4375, 0.0625, 0.4375, 0.0625, 0.5, 0.03125, 0.4375, 0.03125, 0.375, 0.0625, 0.375, 0.0625, 0.4375, 0.03125, 0.375, 0.03125, 0.3125, 0.0625, 0.3125, 0.0625, 0.375, 0.03125, 0.3125, 0.03125, 0.25, 0.0625, 0.25, 0.0625, 0.3125, 0.03125, 0.25, 0.03125, 0.1875, 0.0625, 0.1875, 0.0625, 0.25, 0.03125, 0.1875, 0.03125, 0.125, 0.0625, 0.125, 0.0625, 0.1875, 0.03125, 0.125, 0.03125, 0.0625, 0.0625, 0.0625, 0.0625, 0.125, 0.03125, 0.0625, 0.421, 0.0, 0.0625, 0.0625, 0.0625, 0.0625, 0.421, 0.0, 0.09375, 0.0625, 0.0625, 0.125, 0.0625, 0.0625, 0.09375, 0.0625, 0.09375, 0.125, 0.0625, 0.1875, 0.0625, 0.125, 0.09375, 0.125, 0.09375, 0.1875, 0.0625, 0.25, 0.0625, 0.1875, 0.09375, 0.1875, 0.09375, 0.25, 0.0625, 0.3125, 0.0625, 0.25, 0.09375, 0.25, 0.09375, 0.3125, 0.0625, 0.375, 0.0625, 0.3125, 0.09375, 0.3125, 0.09375, 0.375, 0.0625, 0.4375, 0.0625, 0.375, 0.09375, 0.375, 0.09375, 0.4375, 0.0625, 0.5, 0.0625, 0.4375, 0.09375, 0.4375, 0.09375, 0.5, 0.0625, 0.5625, 0.0625, 0.5, 0.09375, 0.5, 0.09375, 0.5625, 0.0625, 0.625, 0.0625, 0.5625, 0.09375, 0.5625, 0.09375, 0.625, 0.0625, 0.6875, 0.0625, 0.625, 0.09375, 0.625, 0.09375, 0.6875, 0.0625, 0.75, 0.0625, 0.6875, 0.09375, 0.6875, 0.09375, 0.75, 0.0625, 0.8125, 0.0625, 0.75, 0.09375, 0.75, 0.09375, 0.8125, 0.0625, 0.875, 0.0625, 0.8125, 0.09375, 0.8125, 0.09375, 0.875, 0.0625, 0.9375, 0.0625, 0.875, 0.09375, 0.875, 0.09375, 0.9375, 0.8779, 1.0, 1.062, 0.9375, 1.094, 0.9375, 0.8779, 1.0, 1.094, 0.9375, 1.125, 0.9375, 0.09375, 0.9375, 0.09375, 0.875, 0.125, 0.875, 0.125, 0.9375, 0.09375, 0.875, 0.09375, 0.8125, 0.125, 0.8125, 0.125, 0.875, 0.09375, 0.8125, 0.09375, 0.75, 0.125, 0.75, 0.125, 0.8125, 0.09375, 0.75, 0.09375, 0.6875, 0.125, 0.6875, 0.125, 0.75, 0.09375, 0.6875, 0.09375, 0.625, 0.125, 0.625, 0.125, 0.6875, 0.09375, 0.625, 0.09375, 0.5625, 0.125, 0.5625, 0.125, 0.625, 0.09375, 0.5625, 0.09375, 0.5, 0.125, 0.5, 0.125, 0.5625, 0.09375, 0.5, 0.09375, 0.4375, 0.125, 0.4375, 0.125, 0.5, 0.09375, 0.4375, 0.09375, 0.375, 0.125, 0.375, 0.125, 0.4375, 0.09375, 0.375, 0.09375, 0.3125, 0.125, 0.3125, 0.125, 0.375, 0.09375, 0.3125, 0.09375, 0.25, 0.125, 0.25, 0.125, 0.3125, 0.09375, 0.25, 0.09375, 0.1875, 0.125, 0.1875, 0.125, 0.25, 0.09375, 0.1875, 0.09375, 0.125, 0.125, 0.125, 0.125, 0.1875, 0.09375, 0.125, 0.09375, 0.0625, 0.125, 0.0625, 0.125, 0.125, 0.09375, 0.0625, 0.421, 0.0, 0.125, 0.0625, 0.125, 0.0625, 0.421, 0.0, 0.1563, 0.0625, 0.125, 0.125, 0.125, 0.0625, 0.1563, 0.0625, 0.1563, 0.125, 0.125, 0.1875, 0.125, 0.125, 0.1563, 0.125, 0.1563, 0.1875, 0.125, 0.25, 0.125, 0.1875, 0.1563, 0.1875, 0.1563, 0.25, 0.125, 0.3125, 0.125, 0.25, 0.1563, 0.25, 0.1563, 0.3125, 0.125, 0.375, 0.125, 0.3125, 0.1563, 0.3125, 0.1563, 0.375, 0.125, 0.4375, 0.125, 0.375, 0.1563, 0.375, 0.1563, 0.4375, 0.125, 0.5, 0.125, 0.4375, 0.1563, 0.4375, 0.1563, 0.5, 0.125, 0.5625, 0.125, 0.5, 0.1563, 0.5, 0.1563, 0.5625, 0.125, 0.625, 0.125, 0.5625, 0.1563, 0.5625, 0.1563, 0.625, 0.125, 0.6875, 0.125, 0.625, 0.1563, 0.625, 0.1562, 0.6875, 0.125, 0.75, 0.125, 0.6875, 0.1562, 0.6875, 0.1562, 0.75, 0.125, 0.8125, 0.125, 0.75, 0.1562, 0.75, 0.1562, 0.8125, 0.125, 0.875, 0.125, 0.8125, 0.1562, 0.8125, 0.1562, 0.875, 0.125, 0.9375, 0.125, 0.875, 0.1562, 0.875, 0.1562, 0.9375, 0.8779, 1.0, 1.125, 0.9375, 1.156, 0.9375, 0.8779, 1.0, 1.156, 0.9375, 1.187, 0.9375, 0.1562, 0.9375, 0.1562, 0.875, 0.1875, 0.875, 0.1875, 0.9375, 0.1562, 0.875, 0.1562, 0.8125, 0.1875, 0.8125, 0.1875, 0.875, 0.1562, 0.8125, 0.1562, 0.75, 0.1875, 0.75, 0.1875, 0.8125, 0.1562, 0.75, 0.1562, 0.6875, 0.1875, 0.6875, 0.1875, 0.75, 0.1562, 0.6875, 0.1563, 0.625, 0.1875, 0.625, 0.1875, 0.6875, 0.1563, 0.625, 0.1563, 0.5625, 0.1875, 0.5625, 0.1875, 0.625, 0.1563, 0.5625, 0.1563, 0.5, 0.1875, 0.5, 0.1875, 0.5625, 0.1563, 0.5, 0.1563, 0.4375, 0.1875, 0.4375, 0.1875, 0.5, 0.1563, 0.4375, 0.1563, 0.375, 0.1875, 0.375, 0.1875, 0.4375, 0.1563, 0.375, 0.1563, 0.3125, 0.1875, 0.3125, 0.1875, 0.375, 0.1563, 0.3125, 0.1563, 0.25, 0.1875, 0.25, 0.1875, 0.3125, 0.1563, 0.25, 0.1563, 0.1875, 0.1875, 0.1875, 0.1875, 0.25, 0.1563, 0.1875, 0.1563, 0.125, 0.1875, 0.125, 0.1875, 0.1875, 0.1563, 0.125, 0.1563, 0.0625, 0.1875, 0.0625, 0.1875, 0.125, 0.1563, 0.0625, 0.421, 0.0, 0.1875, 0.0625, 0.1875, 0.0625, 0.421, 0.0, 0.2188, 0.0625, 0.1875, 0.125, 0.1875, 0.0625, 0.2188, 0.0625, 0.2188, 0.125, 0.1875, 0.1875, 0.1875, 0.125, 0.2188, 0.125, 0.2188, 0.1875, 0.1875, 0.25, 0.1875, 0.1875, 0.2188, 0.1875, 0.2188, 0.25, 0.1875, 0.3125, 0.1875, 0.25, 0.2188, 0.25, 0.2188, 0.3125, 0.1875, 0.375, 0.1875, 0.3125, 0.2188, 0.3125, 0.2188, 0.375, 0.1875, 0.4375, 0.1875, 0.375, 0.2188, 0.375, 0.2188, 0.4375, 0.1875, 0.5, 0.1875, 0.4375, 0.2188, 0.4375, 0.2188, 0.5, 0.1875, 0.5625, 0.1875, 0.5, 0.2188, 0.5, 0.2188, 0.5625, 0.1875, 0.625, 0.1875, 0.5625, 0.2188, 0.5625, 0.2188, 0.625, 0.1875, 0.6875, 0.1875, 0.625, 0.2188, 0.625, 0.2188, 0.6875, 0.1875, 0.75, 0.1875, 0.6875, 0.2188, 0.6875, 0.2188, 0.75, 0.1875, 0.8125, 0.1875, 0.75, 0.2188, 0.75, 0.2188, 0.8125, 0.1875, 0.875, 0.1875, 0.8125, 0.2188, 0.8125, 0.2187, 0.875, 0.1875, 0.9375, 0.1875, 0.875, 0.2187, 0.875, 0.2187, 0.9375, 0.8779, 1.0, 1.187, 0.9375, 1.219, 0.9375, 0.8779, 1.0, 1.219, 0.9375, 1.25, 0.9375, 0.2187, 0.9375, 0.2187, 0.875, 0.25, 0.875, 0.25, 0.9375, 0.2187, 0.875, 0.2188, 0.8125, 0.25, 0.8125, 0.25, 0.875, 0.2188, 0.8125, 0.2188, 0.75, 0.25, 0.75, 0.25, 0.8125, 0.2188, 0.75, 0.2188, 0.6875, 0.25, 0.6875, 0.25, 0.75, 0.2188, 0.6875, 0.2188, 0.625, 0.25, 0.625, 0.25, 0.6875, 0.2188, 0.625, 0.2188, 0.5625, 0.25, 0.5625, 0.25, 0.625, 0.2188, 0.5625, 0.2188, 0.5, 0.25, 0.5, 0.25, 0.5625, 0.2188, 0.5, 0.2188, 0.4375, 0.25, 0.4375, 0.25, 0.5, 0.2188, 0.4375, 0.2188, 0.375, 0.25, 0.375, 0.25, 0.4375, 0.2188, 0.375, 0.2188, 0.3125, 0.25, 0.3125, 0.25, 0.375, 0.2188, 0.3125, 0.2188, 0.25, 0.25, 0.25, 0.25, 0.3125, 0.2188, 0.25, 0.2188, 0.1875, 0.25, 0.1875, 0.25, 0.25, 0.2188, 0.1875, 0.2188, 0.125, 0.25, 0.125, 0.25, 0.1875, 0.2188, 0.125, 0.2188, 0.0625, 0.25, 0.0625, 0.25, 0.125, 0.2188, 0.0625, 0.421, 0.0, 0.25, 0.0625, 0.25, 0.0625, 0.421, 0.0, 0.2813, 0.0625, 0.25, 0.125, 0.25, 0.0625, 0.2813, 0.0625, 0.2813, 0.125, 0.25, 0.1875, 0.25, 0.125, 0.2813, 0.125, 0.2813, 0.1875, 0.25, 0.25, 0.25, 0.1875, 0.2813, 0.1875, 0.2813, 0.25, 0.25, 0.3125, 0.25, 0.25, 0.2813, 0.25, 0.2813, 0.3125, 0.25, 0.375, 0.25, 0.3125, 0.2813, 0.3125, 0.2813, 0.375, 0.25, 0.4375, 0.25, 0.375, 0.2813, 0.375, 0.2812, 0.4375, 0.25, 0.5, 0.25, 0.4375, 0.2812, 0.4375, 0.2813, 0.5, 0.25, 0.5625, 0.25, 0.5, 0.2813, 0.5, 0.2813, 0.5625, 0.25, 0.625, 0.25, 0.5625, 0.2813, 0.5625, 0.2813, 0.625, 0.25, 0.6875, 0.25, 0.625, 0.2813, 0.625, 0.2812, 0.6875, 0.25, 0.75, 0.25, 0.6875, 0.2812, 0.6875, 0.2812, 0.75, 0.25, 0.8125, 0.25, 0.75, 0.2812, 0.75, 0.2812, 0.8125, 0.25, 0.875, 0.25, 0.8125, 0.2812, 0.8125, 0.2812, 0.875, 0.25, 0.9375, 0.25, 0.875, 0.2812, 0.875, 0.2812, 0.9375, 0.8779, 1.0, 1.25, 0.9375, 1.281, 0.9375, 0.8779, 1.0, 1.281, 0.9375, 1.312, 0.9375, 0.2812, 0.9375, 0.2812, 0.875, 0.3125, 0.875, 0.3125, 0.9375, 0.2812, 0.875, 0.2812, 0.8125, 0.3125, 0.8125, 0.3125, 0.875, 0.2812, 0.8125, 0.2812, 0.75, 0.3125, 0.75, 0.3125, 0.8125, 0.2812, 0.75, 0.2812, 0.6875, 0.3125, 0.6875, 0.3125, 0.75, 0.2812, 0.6875, 0.2813, 0.625, 0.3125, 0.625, 0.3125, 0.6875, 0.2813, 0.625, 0.2813, 0.5625, 0.3125, 0.5625, 0.3125, 0.625, 0.2813, 0.5625, 0.2813, 0.5, 0.3125, 0.5, 0.3125, 0.5625, 0.2813, 0.5, 0.2812, 0.4375, 0.3125, 0.4375, 0.3125, 0.5, 0.2812, 0.4375, 0.2813, 0.375, 0.3125, 0.375, 0.3125, 0.4375, 0.2813, 0.375, 0.2813, 0.3125, 0.3125, 0.3125, 0.3125, 0.375, 0.2813, 0.3125, 0.2813, 0.25, 0.3125, 0.25, 0.3125, 0.3125, 0.2813, 0.25, 0.2813, 0.1875, 0.3125, 0.1875, 0.3125, 0.25, 0.2813, 0.1875, 0.2813, 0.125, 0.3125, 0.125, 0.3125, 0.1875, 0.2813, 0.125, 0.2813, 0.0625, 0.3125, 0.0625, 0.3125, 0.125, 0.2813, 0.0625, 0.421, 0.0, 0.3125, 0.0625, 0.3125, 0.0625, 0.421, 0.0, 0.3438, 0.0625, 0.3125, 0.125, 0.3125, 0.0625, 0.3438, 0.0625, 0.3438, 0.125, 0.3125, 0.1875, 0.3125, 0.125, 0.3438, 0.125, 0.3438, 0.1875, 0.3125, 0.25, 0.3125, 0.1875, 0.3438, 0.1875, 0.3438, 0.25, 0.3125, 0.3125, 0.3125, 0.25, 0.3438, 0.25, 0.3438, 0.3125, 0.3125, 0.375, 0.3125, 0.3125, 0.3438, 0.3125, 0.3438, 0.375, 0.3125, 0.4375, 0.3125, 0.375, 0.3438, 0.375, 0.3438, 0.4375, 0.3125, 0.5, 0.3125, 0.4375, 0.3438, 0.4375, 0.3438, 0.5, 0.3125, 0.5625, 0.3125, 0.5, 0.3438, 0.5, 0.3438, 0.5625, 0.3125, 0.625, 0.3125, 0.5625, 0.3438, 0.5625, 0.3438, 0.625, 0.3125, 0.6875, 0.3125, 0.625, 0.3438, 0.625, 0.3438, 0.6875, 0.3125, 0.75, 0.3125, 0.6875, 0.3438, 0.6875, 0.3438, 0.75, 0.3125, 0.8125, 0.3125, 0.75, 0.3438, 0.75, 0.3438, 0.8125, 0.3125, 0.875, 0.3125, 0.8125, 0.3438, 0.8125, 0.3438, 0.875, 0.3125, 0.9375, 0.3125, 0.875, 0.3438, 0.875, 0.3438, 0.9375, 0.8779, 1.0, 1.312, 0.9375, 1.344, 0.9375, 0.8779, 1.0, 1.344, 0.9375, 1.375, 0.9375, 0.3438, 0.9375, 0.3438, 0.875, 0.375, 0.875, 0.375, 0.9375, 0.3438, 0.875, 0.3438, 0.8125, 0.375, 0.8125, 0.375, 0.875, 0.3438, 0.8125, 0.3438, 0.75, 0.375, 0.75, 0.375, 0.8125, 0.3438, 0.75, 0.3438, 0.6875, 0.375, 0.6875, 0.375, 0.75, 0.3438, 0.6875, 0.3438, 0.625, 0.375, 0.625, 0.375, 0.6875, 0.3438, 0.625, 0.3438, 0.5625, 0.375, 0.5625, 0.375, 0.625, 0.3438, 0.5625, 0.3438, 0.5, 0.375, 0.5, 0.375, 0.5625, 0.3438, 0.5, 0.3438, 0.4375, 0.375, 0.4375, 0.375, 0.5, 0.3438, 0.4375, 0.3438, 0.375, 0.375, 0.375, 0.375, 0.4375, 0.3438, 0.375, 0.3438, 0.3125, 0.375, 0.3125, 0.375, 0.375, 0.3438, 0.3125, 0.3438, 0.25, 0.375, 0.25, 0.375, 0.3125, 0.3438, 0.25, 0.3438, 0.1875, 0.375, 0.1875, 0.375, 0.25, 0.3438, 0.1875, 0.3438, 0.125, 0.375, 0.125, 0.375, 0.1875, 0.3438, 0.125, 0.3438, 0.0625, 0.375, 0.0625, 0.375, 0.125, 0.3438, 0.0625, 0.421, 0.0, 0.375, 0.0625, 0.375, 0.0625, 0.421, 0.0, 0.4062, 0.0625, 0.375, 0.125, 0.375, 0.0625, 0.4062, 0.0625, 0.4062, 0.125, 0.375, 0.1875, 0.375, 0.125, 0.4062, 0.125, 0.4063, 0.1875, 0.375, 0.25, 0.375, 0.1875, 0.4063, 0.1875, 0.4063, 0.25, 0.375, 0.3125, 0.375, 0.25, 0.4063, 0.25, 0.4063, 0.3125, 0.375, 0.375, 0.375, 0.3125, 0.4063, 0.3125, 0.4063, 0.375, 0.375, 0.4375, 0.375, 0.375, 0.4063, 0.375, 0.4063, 0.4375, 0.375, 0.5, 0.375, 0.4375, 0.4063, 0.4375, 0.4063, 0.5, 0.375, 0.5625, 0.375, 0.5, 0.4063, 0.5, 0.4063, 0.5625, 0.375, 0.625, 0.375, 0.5625, 0.4063, 0.5625, 0.4063, 0.625, 0.375, 0.6875, 0.375, 0.625, 0.4063, 0.625, 0.4063, 0.6875, 0.375, 0.75, 0.375, 0.6875, 0.4063, 0.6875, 0.4063, 0.75, 0.375, 0.8125, 0.375, 0.75, 0.4063, 0.75, 0.4063, 0.8125, 0.375, 0.875, 0.375, 0.8125, 0.4063, 0.8125, 0.4063, 0.875, 0.375, 0.9375, 0.375, 0.875, 0.4063, 0.875, 0.4063, 0.9375, 0.8779, 1.0, 1.375, 0.9375, 0.4063, 0.9375, 0.8779, 1.0, 0.4063, 0.9375, 0.4375, 0.9375, 0.4063, 0.9375, 0.4063, 0.875, 0.4375, 0.875, 0.4375, 0.9375, 0.4063, 0.875, 0.4063, 0.8125, 0.4375, 0.8125, 0.4375, 0.875, 0.4063, 0.8125, 0.4063, 0.75, 0.4375, 0.75, 0.4375, 0.8125, 0.4063, 0.75, 0.4063, 0.6875, 0.4375, 0.6875, 0.4375, 0.75, 0.4063, 0.6875, 0.4063, 0.625, 0.4375, 0.625, 0.4375, 0.6875, 0.4063, 0.625, 0.4063, 0.5625, 0.4375, 0.5625, 0.4375, 0.625, 0.4063, 0.5625, 0.4063, 0.5, 0.4375, 0.5, 0.4375, 0.5625, 0.4063, 0.5, 0.4063, 0.4375, 0.4375, 0.4375, 0.4375, 0.5, 0.4063, 0.4375, 0.4063, 0.375, 0.4375, 0.375, 0.4375, 0.4375, 0.4063, 0.375, 0.4063, 0.3125, 0.4375, 0.3125, 0.4375, 0.375, 0.4063, 0.3125, 0.4063, 0.25, 0.4375, 0.25, 0.4375, 0.3125, 0.4063, 0.25, 0.4063, 0.1875, 0.4375, 0.1875, 0.4375, 0.25, 0.4063, 0.1875, 0.4062, 0.125, 0.4375, 0.125, 0.4375, 0.1875, 0.4062, 0.125, 0.4062, 0.0625, 0.4375, 0.0625, 0.4375, 0.125, 0.4062, 0.0625, 0.421, 0.0, 0.4375, 0.0625, 0.4375, 0.0625, 0.421, 0.0, 0.4687, 0.0625, 0.4375, 0.125, 0.4375, 0.0625, 0.4687, 0.0625, 0.4688, 0.125, 0.4375, 0.1875, 0.4375, 0.125, 0.4688, 0.125, 0.4688, 0.1875, 0.4375, 0.25, 0.4375, 0.1875, 0.4688, 0.1875, 0.4688, 0.25, 0.4375, 0.3125, 0.4375, 0.25, 0.4688, 0.25, 0.4688, 0.3125, 0.4375, 0.375, 0.4375, 0.3125, 0.4688, 0.3125, 0.4688, 0.375, 0.4375, 0.4375, 0.4375, 0.375, 0.4688, 0.375, 0.4688, 0.4375, 0.4375, 0.5, 0.4375, 0.4375, 0.4688, 0.4375, 0.4688, 0.5, 0.4375, 0.5625, 0.4375, 0.5, 0.4688, 0.5, 0.4688, 0.5625, 0.4375, 0.625, 0.4375, 0.5625, 0.4688, 0.5625, 0.4688, 0.625, 0.4375, 0.6875, 0.4375, 0.625, 0.4688, 0.625, 0.4688, 0.6875, 0.4375, 0.75, 0.4375, 0.6875, 0.4688, 0.6875, 0.4688, 0.75, 0.4375, 0.8125, 0.4375, 0.75, 0.4688, 0.75, 0.4688, 0.8125, 0.4375, 0.875, 0.4375, 0.8125, 0.4688, 0.8125, 0.4688, 0.875, 0.4375, 0.9375, 0.4375, 0.875, 0.4688, 0.875, 0.4688, 0.9375, 0.8779, 1.0, 0.4375, 0.9375, 0.4688, 0.9375, 0.8779, 1.0, 0.4688, 0.9375, 0.5, 0.9375, 0.4688, 0.9375, 0.4688, 0.875, 0.5, 0.875, 0.5, 0.9375, 0.4688, 0.875, 0.4688, 0.8125, 0.5, 0.8125, 0.5, 0.875, 0.4688, 0.8125, 0.4688, 0.75, 0.5, 0.75, 0.5, 0.8125, 0.4688, 0.75, 0.4688, 0.6875, 0.5, 0.6875, 0.5, 0.75, 0.4688, 0.6875, 0.4688, 0.625, 0.5, 0.625, 0.5, 0.6875, 0.4688, 0.625, 0.4688, 0.5625, 0.5, 0.5625, 0.5, 0.625, 0.4688, 0.5625, 0.4688, 0.5, 0.5, 0.5, 0.5, 0.5625, 0.4688, 0.5, 0.4688, 0.4375, 0.5, 0.4375, 0.5, 0.5, 0.4688, 0.4375, 0.4688, 0.375, 0.5, 0.375, 0.5, 0.4375, 0.4688, 0.375, 0.4688, 0.3125, 0.5, 0.3125, 0.5, 0.375, 0.4688, 0.3125, 0.4688, 0.25, 0.5, 0.25, 0.5, 0.3125, 0.4688, 0.25, 0.4688, 0.1875, 0.5, 0.1875, 0.5, 0.25, 0.4688, 0.1875, 0.4688, 0.125, 0.5, 0.125, 0.5, 0.1875, 0.4688, 0.125, 0.4687, 0.0625, 0.5, 0.0625, 0.5, 0.125, 0.4687, 0.0625, 0.421, 0.0, 0.5, 0.0625, 0.5, 0.0625, 0.421, 0.0, 0.5312, 0.0625, 0.5, 0.125, 0.5, 0.0625, 0.5312, 0.0625, 0.5312, 0.125, 0.5, 0.1875, 0.5, 0.125, 0.5312, 0.125, 0.5312, 0.1875, 0.5, 0.25, 0.5, 0.1875, 0.5312, 0.1875, 0.5312, 0.25, 0.5, 0.3125, 0.5, 0.25, 0.5312, 0.25, 0.5312, 0.3125, 0.5, 0.375, 0.5, 0.3125, 0.5312, 0.3125, 0.5312, 0.375, 0.5, 0.4375, 0.5, 0.375, 0.5312, 0.375, 0.5312, 0.4375, 0.5, 0.5, 0.5, 0.4375, 0.5312, 0.4375, 0.5312, 0.5, 0.5, 0.5625, 0.5, 0.5, 0.5312, 0.5, 0.5313, 0.5625, 0.5, 0.625, 0.5, 0.5625, 0.5313, 0.5625, 0.5313, 0.625, 0.5, 0.6875, 0.5, 0.625, 0.5313, 0.625, 0.5312, 0.6875, 0.5, 0.75, 0.5, 0.6875, 0.5312, 0.6875, 0.5312, 0.75, 0.5, 0.8125, 0.5, 0.75, 0.5312, 0.75, 0.5313, 0.8125, 0.5, 0.875, 0.5, 0.8125, 0.5313, 0.8125, 0.5313, 0.875, 0.5, 0.9375, 0.5, 0.875, 0.5313, 0.875, 0.5313, 0.9375, 0.8779, 1.0, 0.5, 0.9375, 0.5313, 0.9375, 0.8779, 1.0, 0.5313, 0.9375, 0.5625, 0.9375, 0.5313, 0.9375, 0.5313, 0.875, 0.5625, 0.875, 0.5625, 0.9375, 0.5313, 0.875, 0.5313, 0.8125, 0.5625, 0.8125, 0.5625, 0.875, 0.5313, 0.8125, 0.5312, 0.75, 0.5625, 0.75, 0.5625, 0.8125, 0.5312, 0.75, 0.5312, 0.6875, 0.5625, 0.6875, 0.5625, 0.75, 0.5312, 0.6875, 0.5313, 0.625, 0.5625, 0.625, 0.5625, 0.6875, 0.5313, 0.625, 0.5313, 0.5625, 0.5625, 0.5625, 0.5625, 0.625, 0.5313, 0.5625, 0.5312, 0.5, 0.5625, 0.5, 0.5625, 0.5625, 0.5312, 0.5, 0.5312, 0.4375, 0.5625, 0.4375, 0.5625, 0.5, 0.5312, 0.4375, 0.5312, 0.375, 0.5625, 0.375, 0.5625, 0.4375, 0.5312, 0.375, 0.5312, 0.3125, 0.5625, 0.3125, 0.5625, 0.375, 0.5312, 0.3125, 0.5312, 0.25, 0.5625, 0.25, 0.5625, 0.3125, 0.5312, 0.25, 0.5312, 0.1875, 0.5625, 0.1875, 0.5625, 0.25, 0.5312, 0.1875, 0.5312, 0.125, 0.5625, 0.125, 0.5625, 0.1875, 0.5312, 0.125, 0.5312, 0.0625, 0.5625, 0.0625, 0.5625, 0.125, 0.5312, 0.0625, 0.421, 0.0, 0.5625, 0.0625, 0.5625, 0.0625, 0.421, 0.0, 0.5937, 0.0625, 0.5625, 0.125, 0.5625, 0.0625, 0.5937, 0.0625, 0.5937, 0.125, 0.5625, 0.1875, 0.5625, 0.125, 0.5937, 0.125, 0.5938, 0.1875, 0.5625, 0.25, 0.5625, 0.1875, 0.5938, 0.1875, 0.5938, 0.25, 0.5625, 0.3125, 0.5625, 0.25, 0.5938, 0.25, 0.5938, 0.3125, 0.5625, 0.375, 0.5625, 0.3125, 0.5938, 0.3125, 0.5938, 0.375, 0.5625, 0.4375, 0.5625, 0.375, 0.5938, 0.375, 0.5938, 0.4375, 0.5625, 0.5, 0.5625, 0.4375, 0.5938, 0.4375, 0.5938, 0.5, 0.5625, 0.5625, 0.5625, 0.5, 0.5938, 0.5, 0.5938, 0.5625, 0.5625, 0.625, 0.5625, 0.5625, 0.5938, 0.5625, 0.5938, 0.625, 0.5625, 0.6875, 0.5625, 0.625, 0.5938, 0.625, 0.5938, 0.6875, 0.5625, 0.75, 0.5625, 0.6875, 0.5938, 0.6875, 0.5938, 0.75, 0.5625, 0.8125, 0.5625, 0.75, 0.5938, 0.75, 0.5938, 0.8125, 0.5625, 0.875, 0.5625, 0.8125, 0.5938, 0.8125, 0.5938, 0.875, 0.5625, 0.9375, 0.5625, 0.875, 0.5938, 0.875, 0.5938, 0.9375, 0.8779, 1.0, 0.5625, 0.9375, 0.5938, 0.9375, 0.8779, 1.0, 0.5938, 0.9375, 0.625, 0.9375, 0.5938, 0.9375, 0.5938, 0.875, 0.625, 0.875, 0.625, 0.9375, 0.5938, 0.875, 0.5938, 0.8125, 0.625, 0.8125, 0.625, 0.875, 0.5938, 0.8125, 0.5938, 0.75, 0.625, 0.75, 0.625, 0.8125, 0.5938, 0.75, 0.5938, 0.6875, 0.625, 0.6875, 0.625, 0.75, 0.5938, 0.6875, 0.5938, 0.625, 0.625, 0.625, 0.625, 0.6875, 0.5938, 0.625, 0.5938, 0.5625, 0.625, 0.5625, 0.625, 0.625, 0.5938, 0.5625, 0.5938, 0.5, 0.625, 0.5, 0.625, 0.5625, 0.5938, 0.5, 0.5938, 0.4375, 0.625, 0.4375, 0.625, 0.5, 0.5938, 0.4375, 0.5938, 0.375, 0.625, 0.375, 0.625, 0.4375, 0.5938, 0.375, 0.5938, 0.3125, 0.625, 0.3125, 0.625, 0.375, 0.5938, 0.3125, 0.5938, 0.25, 0.625, 0.25, 0.625, 0.3125, 0.5938, 0.25, 0.5938, 0.1875, 0.625, 0.1875, 0.625, 0.25, 0.5938, 0.1875, 0.5937, 0.125, 0.625, 0.125, 0.625, 0.1875, 0.5937, 0.125, 0.5937, 0.0625, 0.625, 0.0625, 0.625, 0.125, 0.5937, 0.0625, 0.421, 0.0, 0.625, 0.0625, 0.625, 0.0625, 0.421, 0.0, 0.6562, 0.0625, 0.625, 0.125, 0.625, 0.0625, 0.6562, 0.0625, 0.6562, 0.125, 0.625, 0.1875, 0.625, 0.125, 0.6562, 0.125, 0.6562, 0.1875, 0.625, 0.25, 0.625, 0.1875, 0.6562, 0.1875, 0.6562, 0.25, 0.625, 0.3125, 0.625, 0.25, 0.6562, 0.25, 0.6562, 0.3125, 0.625, 0.375, 0.625, 0.3125, 0.6562, 0.3125, 0.6562, 0.375, 0.625, 0.4375, 0.625, 0.375, 0.6562, 0.375, 0.6562, 0.4375, 0.625, 0.5, 0.625, 0.4375, 0.6562, 0.4375, 0.6562, 0.5, 0.625, 0.5625, 0.625, 0.5, 0.6562, 0.5, 0.6563, 0.5625, 0.625, 0.625, 0.625, 0.5625, 0.6563, 0.5625, 0.6563, 0.625, 0.625, 0.6875, 0.625, 0.625, 0.6563, 0.625, 0.6563, 0.6875, 0.625, 0.75, 0.625, 0.6875, 0.6563, 0.6875, 0.6563, 0.75, 0.625, 0.8125, 0.625, 0.75, 0.6563, 0.75, 0.6563, 0.8125, 0.625, 0.875, 0.625, 0.8125, 0.6563, 0.8125, 0.6563, 0.875, 0.625, 0.9375, 0.625, 0.875, 0.6563, 0.875, 0.6563, 0.9375, 0.8779, 1.0, 0.625, 0.9375, 0.6563, 0.9375, 0.8779, 1.0, 0.6563, 0.9375, 0.6875, 0.9375, 0.6563, 0.9375, 0.6563, 0.875, 0.6875, 0.875, 0.6875, 0.9375, 0.6563, 0.875, 0.6563, 0.8125, 0.6875, 0.8125, 0.6875, 0.875, 0.6563, 0.8125, 0.6563, 0.75, 0.6875, 0.75, 0.6875, 0.8125, 0.6563, 0.75, 0.6563, 0.6875, 0.6875, 0.6875, 0.6875, 0.75, 0.6563, 0.6875, 0.6563, 0.625, 0.6875, 0.625, 0.6875, 0.6875, 0.6563, 0.625, 0.6563, 0.5625, 0.6875, 0.5625, 0.6875, 0.625, 0.6563, 0.5625, 0.6562, 0.5, 0.6875, 0.5, 0.6875, 0.5625, 0.6562, 0.5, 0.6562, 0.4375, 0.6875, 0.4375, 0.6875, 0.5, 0.6562, 0.4375, 0.6562, 0.375, 0.6875, 0.375, 0.6875, 0.4375, 0.6562, 0.375, 0.6562, 0.3125, 0.6875, 0.3125, 0.6875, 0.375, 0.6562, 0.3125, 0.6562, 0.25, 0.6875, 0.25, 0.6875, 0.3125, 0.6562, 0.25, 0.6562, 0.1875, 0.6875, 0.1875, 0.6875, 0.25, 0.6562, 0.1875, 0.6562, 0.125, 0.6875, 0.125, 0.6875, 0.1875, 0.6562, 0.125, 0.6562, 0.0625, 0.6875, 0.0625, 0.6875, 0.125, 0.6562, 0.0625, 0.421, 0.0, 0.6875, 0.0625, 0.6875, 0.0625, 0.421, 0.0, 0.7187, 0.0625, 0.6875, 0.125, 0.6875, 0.0625, 0.7187, 0.0625, 0.7187, 0.125, 0.6875, 0.1875, 0.6875, 0.125, 0.7187, 0.125, 0.7188, 0.1875, 0.6875, 0.25, 0.6875, 0.1875, 0.7188, 0.1875, 0.7188, 0.25, 0.6875, 0.3125, 0.6875, 0.25, 0.7188, 0.25, 0.7188, 0.3125, 0.6875, 0.375, 0.6875, 0.3125, 0.7188, 0.3125, 0.7188, 0.375, 0.6875, 0.4375, 0.6875, 0.375, 0.7188, 0.375, 0.7188, 0.4375, 0.6875, 0.5, 0.6875, 0.4375, 0.7188, 0.4375, 0.7188, 0.5, 0.6875, 0.5625, 0.6875, 0.5, 0.7188, 0.5, 0.7188, 0.5625, 0.6875, 0.625, 0.6875, 0.5625, 0.7188, 0.5625, 0.7188, 0.625, 0.6875, 0.6875, 0.6875, 0.625, 0.7188, 0.625, 0.7188, 0.6875, 0.6875, 0.75, 0.6875, 0.6875, 0.7188, 0.6875, 0.7188, 0.75, 0.6875, 0.8125, 0.6875, 0.75, 0.7188, 0.75, 0.7188, 0.8125, 0.6875, 0.875, 0.6875, 0.8125, 0.7188, 0.8125, 0.7188, 0.875, 0.6875, 0.9375, 0.6875, 0.875, 0.7188, 0.875, 0.7188, 0.9375, 0.8779, 1.0, 0.6875, 0.9375, 0.7188, 0.9375, 0.8779, 1.0, 0.7188, 0.9375, 0.75, 0.9375, 0.7188, 0.9375, 0.7188, 0.875, 0.75, 0.875, 0.75, 0.9375, 0.7188, 0.875, 0.7188, 0.8125, 0.75, 0.8125, 0.75, 0.875, 0.7188, 0.8125, 0.7188, 0.75, 0.75, 0.75, 0.75, 0.8125, 0.7188, 0.75, 0.7188, 0.6875, 0.75, 0.6875, 0.75, 0.75, 0.7188, 0.6875, 0.7188, 0.625, 0.75, 0.625, 0.75, 0.6875, 0.7188, 0.625, 0.7188, 0.5625, 0.75, 0.5625, 0.75, 0.625, 0.7188, 0.5625, 0.7188, 0.5, 0.75, 0.5, 0.75, 0.5625, 0.7188, 0.5, 0.7188, 0.4375, 0.75, 0.4375, 0.75, 0.5, 0.7188, 0.4375, 0.7188, 0.375, 0.75, 0.375, 0.75, 0.4375, 0.7188, 0.375, 0.7188, 0.3125, 0.75, 0.3125, 0.75, 0.375, 0.7188, 0.3125, 0.7188, 0.25, 0.75, 0.25, 0.75, 0.3125, 0.7188, 0.25, 0.7188, 0.1875, 0.75, 0.1875, 0.75, 0.25, 0.7188, 0.1875, 0.7187, 0.125, 0.75, 0.125, 0.75, 0.1875, 0.7187, 0.125, 0.7187, 0.0625, 0.75, 0.0625, 0.75, 0.125, 0.7187, 0.0625, 0.421, 0.0, 0.75, 0.0625])
me_sphere.materials.append(mat_earth)
me_sphere.use_remesh_preserve_volume = False
me_sphere.use_remesh_preserve_attributes = False
me_sphere.use_mirror_vertex_groups = False
me_sphere.update()

# ---- objects
ob_lamp_005 = bpy.data.objects.new('Lamp.005', light_lamp_005)
ob_lamp_004 = bpy.data.objects.new('Lamp.004', light_lamp_004)
ob_lamp_003 = bpy.data.objects.new('Lamp.003', light_lamp_003)
ob_lamp_002 = bpy.data.objects.new('Lamp.002', light_lamp_002)
ob_lamp_001 = bpy.data.objects.new('Lamp.001', light_lamp_001)
ob_sphere = bpy.data.objects.new('Sphere', me_sphere)
ob_lamp = bpy.data.objects.new('Lamp', light_lamp)
ob_camera = bpy.data.objects.new('Camera', cam_camera)

# ---- transforms, parenting, visibility, modifiers, constraints
ob_lamp_005.location = (3.943, 1.436, -9.968)
ob_lamp_005.rotation_euler = (0.6503, 0.05522, 1.866)
ob_lamp_005.lock_rotations_4d = False
ob_lamp_005.empty_display_type = 'ARROWS'
ob_lamp_005.color = (0.0, 0.0, 0.0, 0.0)
ob_lamp_005.lineart.crease_threshold = 0.0
ob_lamp_004.location = (-4.487, 1.025, -5.228)
ob_lamp_004.rotation_euler = (0.6503, 0.05522, 1.866)
ob_lamp_004.lock_rotations_4d = False
ob_lamp_004.empty_display_type = 'ARROWS'
ob_lamp_004.color = (0.0, 0.0, 0.0, 0.0)
ob_lamp_004.lineart.crease_threshold = 0.0
ob_lamp_003.location = (5.519, 8.054, -7.404)
ob_lamp_003.rotation_euler = (0.6503, 0.05522, 1.866)
ob_lamp_003.lock_rotations_4d = False
ob_lamp_003.empty_display_type = 'ARROWS'
ob_lamp_003.color = (0.0, 0.0, 0.0, 0.0)
ob_lamp_003.lineart.crease_threshold = 0.0
ob_lamp_002.location = (5.652, 7.624, 8.468)
ob_lamp_002.rotation_euler = (0.6503, 0.05522, 1.866)
ob_lamp_002.lock_rotations_4d = False
ob_lamp_002.empty_display_type = 'ARROWS'
ob_lamp_002.color = (0.0, 0.0, 0.0, 0.0)
ob_lamp_002.lineart.crease_threshold = 0.0
ob_lamp_001.location = (-4.354, 0.5948, 10.64)
ob_lamp_001.rotation_euler = (0.6503, 0.05522, 1.866)
ob_lamp_001.lock_rotations_4d = False
ob_lamp_001.empty_display_type = 'ARROWS'
ob_lamp_001.color = (0.0, 0.0, 0.0, 0.0)
ob_lamp_001.lineart.crease_threshold = 0.0
ob_sphere.location = (0.0, 0.0, 0.0)
ob_sphere.lineart.crease_threshold = 0.0
ob_lamp.location = (4.076, 1.005, 5.904)
ob_lamp.rotation_euler = (0.6503, 0.05522, 1.866)
ob_lamp.lock_rotations_4d = False
ob_lamp.empty_display_type = 'ARROWS'
ob_lamp.color = (0.0, 0.0, 0.0, 0.0)
ob_lamp.lineart.crease_threshold = 0.0
ob_camera.location = (7.481, -6.508, 5.344)
ob_camera.rotation_euler = (1.109, 0.01082, 0.8149)
ob_camera.lock_rotations_4d = False
ob_camera.empty_display_type = 'ARROWS'
ob_camera.color = (0.0, 0.0, 0.0, 0.0)
ob_camera.display_type = 'WIRE'
ob_camera.lineart.crease_threshold = 0.0

# ---- collection membership
col_collection_1.objects.link(ob_lamp_005)
col_collection_1.objects.link(ob_lamp_004)
col_collection_1.objects.link(ob_lamp_003)
col_collection_1.objects.link(ob_lamp_002)
col_collection_1.objects.link(ob_lamp_001)
col_collection_1.objects.link(ob_sphere)
col_collection_1.objects.link(ob_lamp)
col_collection_1.objects.link(ob_camera)

# ---- scene / render settings (as saved in the file)
scene.camera = ob_camera
scene.frame_start = 1; scene.frame_end = 250; scene.frame_set(1)
scene.render.engine = 'BLENDER_EEVEE_NEXT'
scene.render.image_settings.color_mode = 'RGB'
scene.render.image_settings.compression = 90
scene.render.resolution_percentage = 50
scene.render.dither_intensity = 0.0
scene.render.bake_margin = 2
scene.render.bake_bias = 0.0
scene.cycles.use_denoising = False
scene.cycles.samples = 10
scene.cycles.sampling_pattern = 'TABULATED_SOBOL'
scene.cycles.light_sampling_threshold = 0.0
scene.cycles.use_adaptive_sampling = False
scene.cycles.use_light_tree = False
scene.cycles.blur_glossy = 0.0
scene.cycles.volume_bounces = 1
scene.cycles.pixel_filter_type = 'GAUSSIAN'
scene.cycles.sample_clamp_indirect = 0.0
scene.view_settings.view_transform = 'Standard'
bpy.context.view_layer.update()
